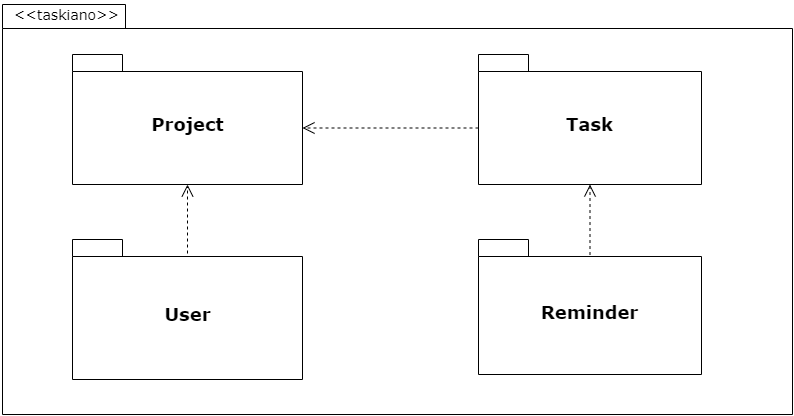

The diagram above was exported from draw.io. Its source (the exported page's mxGraphModel, read from the mxfile embedded in the PNG):
<mxGraphModel dx="1505" dy="809" grid="1" gridSize="10" guides="1" tooltips="1" connect="1" arrows="1" fold="1" page="1" pageScale="1" pageWidth="850" pageHeight="1100" background="none" math="0" shadow="0">
  <root>
    <mxCell id="0" />
    <mxCell id="1" parent="0" />
    <mxCell id="6e0c8c40b5770093-30" value="" style="group" parent="1" vertex="1" connectable="0">
      <mxGeometry x="1045.5" y="294.5" width="230" height="480" as="geometry" />
    </mxCell>
    <mxCell id="6e0c8c40b5770093-33" value="" style="shape=folder;fontStyle=1;spacingTop=10;tabWidth=123;tabHeight=24;tabPosition=left;html=1;rounded=0;shadow=0;comic=0;labelBackgroundColor=none;strokeWidth=1;fontFamily=Verdana;fontSize=10;align=center;sketch=0;" parent="1" vertex="1">
      <mxGeometry x="31" y="140" width="790" height="410" as="geometry" />
    </mxCell>
    <mxCell id="6e0c8c40b5770093-42" value="&lt;font style=&quot;font-size: 18px&quot;&gt;Task&lt;/font&gt;" style="shape=folder;fontStyle=1;spacingTop=10;tabWidth=50;tabHeight=17;tabPosition=left;html=1;rounded=0;shadow=0;comic=0;labelBackgroundColor=none;strokeWidth=1;fontFamily=Verdana;fontSize=10;align=center;sketch=0;" parent="1" vertex="1">
      <mxGeometry x="507" y="190" width="223" height="130" as="geometry" />
    </mxCell>
    <mxCell id="6e0c8c40b5770093-43" value="&lt;font style=&quot;font-size: 18px&quot;&gt;Project&lt;/font&gt;" style="shape=folder;fontStyle=1;spacingTop=10;tabWidth=50;tabHeight=17;tabPosition=left;html=1;rounded=0;shadow=0;comic=0;labelBackgroundColor=none;strokeWidth=1;fontFamily=Verdana;fontSize=10;align=center;sketch=0;" parent="1" vertex="1">
      <mxGeometry x="101" y="190" width="230" height="130" as="geometry" />
    </mxCell>
    <mxCell id="6e0c8c40b5770093-44" value="&lt;font style=&quot;font-size: 18px&quot;&gt;User&lt;/font&gt;" style="shape=folder;fontStyle=1;spacingTop=10;tabWidth=50;tabHeight=17;tabPosition=left;html=1;rounded=0;shadow=0;comic=0;labelBackgroundColor=none;strokeWidth=1;fontFamily=Verdana;fontSize=10;align=center;sketch=0;" parent="1" vertex="1">
      <mxGeometry x="101" y="375" width="230" height="140" as="geometry" />
    </mxCell>
    <mxCell id="6e0c8c40b5770093-45" value="&lt;font style=&quot;font-size: 18px&quot;&gt;Reminder&lt;/font&gt;" style="shape=folder;fontStyle=1;spacingTop=10;tabWidth=50;tabHeight=17;tabPosition=left;html=1;rounded=0;shadow=0;comic=0;labelBackgroundColor=none;strokeWidth=1;fontFamily=Verdana;fontSize=10;align=center;sketch=0;" parent="1" vertex="1">
      <mxGeometry x="507" y="375" width="223" height="135" as="geometry" />
    </mxCell>
    <mxCell id="6e0c8c40b5770093-70" style="edgeStyle=none;rounded=0;html=1;dashed=1;labelBackgroundColor=none;startFill=0;endArrow=open;endFill=0;endSize=10;fontFamily=Verdana;fontSize=10;exitX=0.5;exitY=0.115;exitDx=0;exitDy=0;exitPerimeter=0;shadow=0;sketch=0;entryX=0.5;entryY=1;entryDx=0;entryDy=0;entryPerimeter=0;" parent="1" source="6e0c8c40b5770093-45" target="6e0c8c40b5770093-42" edge="1">
      <mxGeometry relative="1" as="geometry">
        <mxPoint x="597" y="350" as="sourcePoint" />
        <mxPoint x="577" y="250" as="targetPoint" />
        <Array as="points" />
      </mxGeometry>
    </mxCell>
    <mxCell id="6e0c8c40b5770093-73" value="&lt;font style=&quot;font-size: 14px&quot;&gt;&amp;lt;&amp;lt;taskiano&amp;gt;&amp;gt;&lt;/font&gt;" style="text;html=1;align=left;verticalAlign=top;spacingTop=-4;fontSize=10;fontFamily=Verdana;shadow=0;sketch=0;" parent="1" vertex="1">
      <mxGeometry x="41" y="140" width="130" height="20" as="geometry" />
    </mxCell>
    <mxCell id="ZKd8utXGgcXHCCuBMwP2-5" style="edgeStyle=none;rounded=0;html=1;dashed=1;labelBackgroundColor=none;startFill=0;endArrow=open;endFill=0;endSize=10;fontFamily=Verdana;fontSize=10;exitX=0;exitY=0;exitDx=0;exitDy=73.5;exitPerimeter=0;entryX=0;entryY=0;entryDx=230;entryDy=73.5;entryPerimeter=0;shadow=0;sketch=0;" edge="1" parent="1" source="6e0c8c40b5770093-42" target="6e0c8c40b5770093-43">
      <mxGeometry relative="1" as="geometry">
        <mxPoint x="585.992" y="306.03" as="sourcePoint" />
        <mxPoint x="361" y="224" as="targetPoint" />
        <Array as="points" />
      </mxGeometry>
    </mxCell>
    <mxCell id="ZKd8utXGgcXHCCuBMwP2-6" style="edgeStyle=none;rounded=0;html=1;dashed=1;labelBackgroundColor=none;startFill=0;endArrow=open;endFill=0;endSize=10;fontFamily=Verdana;fontSize=10;shadow=0;sketch=0;entryX=0.5;entryY=1;entryDx=0;entryDy=0;entryPerimeter=0;" edge="1" parent="1" target="6e0c8c40b5770093-43">
      <mxGeometry relative="1" as="geometry">
        <mxPoint x="216" y="389" as="sourcePoint" />
        <mxPoint x="201" y="320" as="targetPoint" />
        <Array as="points" />
      </mxGeometry>
    </mxCell>
  </root>
</mxGraphModel>